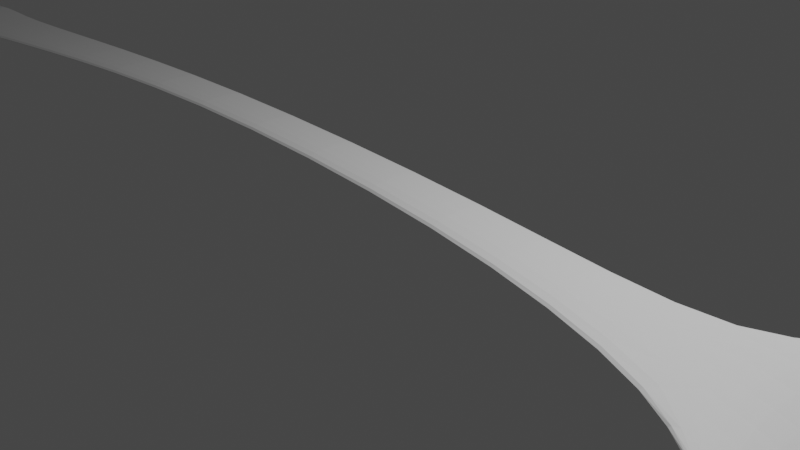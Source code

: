 # Source: Cuchara.blend  (saved by Blender 3.1.7; exported with 4.5.12 LTS)
import bpy
from mathutils import Matrix  # noqa: F401  (used for matrix-valued properties, if any)

bpy.ops.wm.read_factory_settings(use_empty=True)
scene = bpy.context.scene
scene.name = 'Scene'

# ---- collections
col_collection = bpy.data.collections.new('Collection'); scene.collection.children.link(col_collection)

# ---- world
world_world = bpy.data.worlds.new('World'); scene.world = world_world
world_world.use_nodes = True; world_world.node_tree.nodes.clear()
_N = world_world.node_tree.nodes; _L = world_world.node_tree.links
n0 = _N.new('ShaderNodeOutputWorld'); n0.name = 'World Output'; n0.location = (300, 300)
n1 = _N.new('ShaderNodeBackground'); n1.name = 'Background'; n1.location = (10, 300)
n1.inputs[0].default_value = (0.05088, 0.05088, 0.05088, 1.0)
_L.new(n1.outputs[0], n0.inputs[0])
n0.is_active_output = True
world_world.color = (0.05088, 0.05088, 0.05088)
world_world.use_sun_shadow = False
world_world.sun_shadow_jitter_overblur = 0.0

# ---- cameras
cam_camera = bpy.data.cameras.new('Camera')
cam_camera.clip_end = 100.0
cam_camera.ortho_scale = 7.314

# ---- lights
light_light = bpy.data.lights.new('Light', 'POINT')
light_light.transmission_factor = 0.0
light_light.energy = 1000.0
light_light.shadow_soft_size = 0.1
light_light.shadow_maximum_resolution = 0.006
light_light.use_absolute_resolution = True

# ---- meshes
me_cubo = bpy.data.meshes.new('Cubo')
me_cubo.from_pydata([(1.402, -1.926, -0.8529), (1.402, -1.926, 0.5335), (1.146, -4.122, -1.137), (1.146, -4.122, 1.064), (-1.393, -1.926, -0.8529), (-1.393, -1.926, 0.5335), (-1.055, -4.122, -1.137), (-1.055, -4.122, 1.064), (1.902, -3.611, -0.9054), (2.036, -2.954, -0.9054), (1.938, -2.297, -0.9054), (1.938, -2.297, 0.9035), (2.036, -2.954, 0.9035), (1.902, -3.611, 0.9035), (-1.928, -2.297, -0.9054), (-2.026, -2.954, -0.9054), (-1.892, -3.611, -0.9054), (-1.892, -3.611, 0.9035), (-2.026, -2.954, 0.9035), (-1.928, -2.297, 0.9035), (-0.1512, -4.376, -0.5071), (0.1544, -4.376, -0.5071), (0.1544, -4.376, 0.4096), (-0.1512, -4.376, 0.4096), (0.4792, -1.487, -1.921), (-0.4805, -1.487, -1.921), (-0.4805, -1.487, -0.3881), (0.4792, -1.487, -0.3881), (0.7354, -3.611, -9.474), (-0.7545, -3.611, -9.474), (0.7386, -2.954, -9.474), (-0.7578, -2.954, -9.474), (0.6912, -2.297, -9.474), (-0.7085, -2.297, -9.474), (-0.7545, -3.611, -11.28), (0.7354, -3.611, -11.28), (-0.7578, -2.954, -11.28), (0.7386, -2.954, -11.28), (-0.7085, -2.297, -11.28), (0.6912, -2.297, -11.28), (0.2919, -0.4373, 3.624), (-0.2932, -0.4373, 3.624), (-0.2932, -0.4373, 5.157), (0.2919, -0.4373, 5.157), (0.3289, 2.774, 3.222), (-0.3302, 2.774, 3.222), (-0.3302, 2.774, 4.462), (0.3289, 2.774, 4.462), (0.3974, 3.702, 0.6878), (-0.4177, 3.702, 0.6878), (-0.4177, 3.702, 2.221), (0.3974, 3.702, 2.221), (0.648, 4.272, 0.2739), (-0.6493, 4.272, 0.2739), (-0.6493, 4.272, 1.807), (0.648, 4.272, 1.807), (1.576, -2.026, -0.7628), (-1.567, -2.026, 0.7609), (1.576, -2.026, 0.7609), (-1.567, -2.026, -0.7628), (-0.5546, -1.75, -1.666), (0.5481, -1.75, -1.666), (0.5481, -1.75, -4.473), (-0.5546, -1.75, -4.473), (0.2397, 1.27, 5.972), (0.2397, 1.27, 7.361), (-0.241, 1.27, 7.361), (-0.241, 1.27, 5.972)], [], [(8, 13, 3, 2), (20, 23, 7, 6), (59, 57, 5, 4), (24, 27, 1, 0), (63, 59, 4, 25), (61, 58, 1, 27), (22, 3, 13, 28), (28, 13, 12, 30), (30, 12, 11, 32), (20, 6, 16, 34), (34, 16, 15, 36), (36, 15, 14, 38), (6, 7, 17, 16), (16, 17, 18, 15), (15, 18, 19, 14), (56, 58, 11, 10), (10, 11, 12, 9), (9, 12, 13, 8), (9, 37, 39, 10), (37, 36, 38, 39), (8, 35, 37, 9), (35, 34, 36, 37), (2, 21, 35, 8), (21, 20, 34, 35), (18, 31, 33, 19), (31, 30, 32, 33), (17, 29, 31, 18), (29, 28, 30, 31), (7, 23, 29, 17), (23, 22, 28, 29), (57, 60, 26, 5), (60, 61, 27, 26), (56, 62, 24, 0), (62, 63, 25, 24), (4, 5, 26, 25), (27, 24, 40, 43), (2, 3, 22, 21), (21, 22, 23, 20), (65, 64, 44, 47), (26, 27, 43, 42), (24, 25, 41, 40), (25, 26, 42, 41), (45, 46, 50, 49), (66, 65, 47, 46), (67, 66, 46, 45), (64, 67, 45, 44), (51, 48, 52, 55), (44, 45, 49, 48), (47, 44, 48, 51), (46, 47, 51, 50), (53, 54, 55, 52), (50, 51, 55, 54), (49, 50, 54, 53), (48, 49, 53, 52), (39, 38, 63, 62), (10, 39, 62, 56), (33, 32, 61, 60), (19, 33, 60, 57), (0, 1, 58, 56), (32, 11, 58, 61), (38, 14, 59, 63), (14, 19, 57, 59), (40, 41, 67, 64), (41, 42, 66, 67), (42, 43, 65, 66), (43, 40, 64, 65)])
_uv = me_cubo.uv_layers.new(name='MapaUV')
_uv.uv.foreach_set('vector', [0.375, 0.1865, 0.625, 0.1865, 0.625, 0.25, 0.375, 0.25, 0.375, 0.4175, 0.625, 0.4175, 0.625, 0.5, 0.375, 0.5, 0.375, 0.73, 0.6258, 0.7291, 0.625, 0.75, 0.375, 0.75, 0.375, 0.9159, 0.625, 0.9159, 0.625, 1.0, 0.375, 1.0, 0.2925, 0.73, 0.375, 0.73, 0.375, 0.75, 0.2925, 0.75, 0.7909, 0.73, 0.8738, 0.7287, 0.875, 0.75, 0.7909, 0.75, 0.7909, 0.5, 0.875, 0.5, 0.875, 0.5635, 0.7909, 0.5635, 0.7909, 0.5635, 0.875, 0.5635, 0.875, 0.626, 0.7909, 0.626, 0.7909, 0.626, 0.875, 0.626, 0.875, 0.6885, 0.7909, 0.6885, 0.2925, 0.5, 0.375, 0.5, 0.375, 0.5635, 0.2925, 0.5635, 0.2925, 0.5635, 0.375, 0.5635, 0.375, 0.626, 0.2925, 0.626, 0.2925, 0.626, 0.375, 0.626, 0.375, 0.6885, 0.2925, 0.6885, 0.375, 0.5, 0.625, 0.5, 0.625, 0.5635, 0.375, 0.5635, 0.375, 0.5635, 0.625, 0.5635, 0.625, 0.626, 0.375, 0.626, 0.375, 0.626, 0.625, 0.626, 0.625, 0.6885, 0.375, 0.6885, 0.375, 0.01999, 0.625, 0.01999, 0.625, 0.06155, 0.375, 0.06155, 0.375, 0.06155, 0.625, 0.06155, 0.625, 0.124, 0.375, 0.124, 0.375, 0.124, 0.625, 0.124, 0.625, 0.1865, 0.375, 0.1865, 0.125, 0.626, 0.2091, 0.626, 0.2091, 0.6885, 0.125, 0.6885, 0.2091, 0.626, 0.2925, 0.626, 0.2925, 0.6885, 0.2091, 0.6885, 0.125, 0.5635, 0.2091, 0.5635, 0.2091, 0.626, 0.125, 0.626, 0.2091, 0.5635, 0.2925, 0.5635, 0.2925, 0.626, 0.2091, 0.626, 0.125, 0.5, 0.2091, 0.5, 0.2091, 0.5635, 0.125, 0.5635, 0.2091, 0.5, 0.2925, 0.5, 0.2925, 0.5635, 0.2091, 0.5635, 0.625, 0.626, 0.7075, 0.626, 0.7075, 0.6885, 0.625, 0.6885, 0.7075, 0.626, 0.7909, 0.626, 0.7909, 0.6885, 0.7075, 0.6885, 0.625, 0.5635, 0.7075, 0.5635, 0.7075, 0.626, 0.625, 0.626, 0.7075, 0.5635, 0.7909, 0.5635, 0.7909, 0.626, 0.7075, 0.626, 0.625, 0.5, 0.7075, 0.5, 0.7075, 0.5635, 0.625, 0.5635, 0.7075, 0.5, 0.7909, 0.5, 0.7909, 0.5635, 0.7075, 0.5635, 0.6258, 0.7291, 0.7075, 0.73, 0.7075, 0.75, 0.625, 0.75, 0.7075, 0.73, 0.7909, 0.73, 0.7909, 0.75, 0.7075, 0.75, 0.125, 0.73, 0.2091, 0.73, 0.2091, 0.75, 0.125, 0.75, 0.2091, 0.73, 0.2925, 0.73, 0.2925, 0.75, 0.2091, 0.75, 0.375, 0.75, 0.625, 0.75, 0.625, 0.8325, 0.375, 0.8325, 0.625, 0.9159, 0.375, 0.9159, 0.375, 0.9159, 0.625, 0.9159, 0.375, 0.25, 0.625, 0.25, 0.625, 0.3341, 0.375, 0.3341, 0.375, 0.3341, 0.625, 0.3341, 0.625, 0.4175, 0.375, 0.4175, 0.625, 0.9159, 0.375, 0.9159, 0.375, 0.9159, 0.625, 0.9159, 0.7075, 0.75, 0.7909, 0.75, 0.7909, 0.75, 0.7075, 0.75, 0.2091, 0.75, 0.2925, 0.75, 0.2925, 0.75, 0.2091, 0.75, 0.375, 0.8325, 0.625, 0.8325, 0.625, 0.8325, 0.375, 0.8325, 0.375, 0.8325, 0.625, 0.8325, 0.625, 0.8325, 0.375, 0.8325, 0.7075, 0.75, 0.7909, 0.75, 0.7909, 0.75, 0.7075, 0.75, 0.375, 0.8325, 0.625, 0.8325, 0.625, 0.8325, 0.375, 0.8325, 0.2091, 0.75, 0.2925, 0.75, 0.2925, 0.75, 0.2091, 0.75, 0.625, 0.9159, 0.375, 0.9159, 0.375, 0.9159, 0.625, 0.9159, 0.2091, 0.75, 0.2925, 0.75, 0.2925, 0.75, 0.2091, 0.75, 0.625, 0.9159, 0.375, 0.9159, 0.375, 0.9159, 0.625, 0.9159, 0.7075, 0.75, 0.7909, 0.75, 0.7909, 0.75, 0.7075, 0.75, 0.375, 0.8325, 0.625, 0.8325, 0.625, 0.9159, 0.375, 0.9159, 0.7075, 0.75, 0.7909, 0.75, 0.7909, 0.75, 0.7075, 0.75, 0.375, 0.8325, 0.625, 0.8325, 0.625, 0.8325, 0.375, 0.8325, 0.2091, 0.75, 0.2925, 0.75, 0.2925, 0.75, 0.2091, 0.75, 0.2091, 0.6885, 0.2925, 0.6885, 0.2925, 0.73, 0.2091, 0.73, 0.125, 0.6885, 0.2091, 0.6885, 0.2091, 0.73, 0.125, 0.73, 0.7075, 0.6885, 0.7909, 0.6885, 0.7909, 0.73, 0.7075, 0.73, 0.625, 0.6885, 0.7075, 0.6885, 0.7075, 0.73, 0.6258, 0.7291, 0.375, 0.0, 0.625, 0.0, 0.625, 0.01999, 0.375, 0.01999, 0.7909, 0.6885, 0.875, 0.6885, 0.8738, 0.7287, 0.7909, 0.73, 0.2925, 0.6885, 0.375, 0.6885, 0.375, 0.73, 0.2925, 0.73, 0.375, 0.6885, 0.625, 0.6885, 0.6258, 0.7291, 0.375, 0.73, 0.2091, 0.75, 0.2925, 0.75, 0.2925, 0.75, 0.2091, 0.75, 0.375, 0.8325, 0.625, 0.8325, 0.625, 0.8325, 0.375, 0.8325, 0.7075, 0.75, 0.7909, 0.75, 0.7909, 0.75, 0.7075, 0.75, 0.625, 0.9159, 0.375, 0.9159, 0.375, 0.9159, 0.625, 0.9159])
me_cubo.use_remesh_fix_poles = True
me_cubo.use_remesh_preserve_attributes = False
me_cubo.update()

# ---- objects
ob_light = bpy.data.objects.new('Light', light_light)
ob_camera = bpy.data.objects.new('Camera', cam_camera)
ob_cubo = bpy.data.objects.new('Cubo', me_cubo)

# ---- transforms, parenting, visibility, modifiers, constraints
ob_light.location = (4.076, 1.005, 5.904)
ob_light.rotation_euler = (0.6503, 0.05522, 1.866)
ob_light.lock_rotations_4d = False
ob_light.empty_display_type = 'ARROWS'
ob_light.color = (0.0, 0.0, 0.0, 0.0)
ob_light.lineart.crease_threshold = 0.0
ob_camera.location = (7.359, -6.926, 4.958)
ob_camera.rotation_euler = (1.109, 0.0, 0.8149)
ob_camera.lock_rotations_4d = False
ob_camera.empty_display_type = 'ARROWS'
ob_camera.color = (0.0, 0.0, 0.0, 0.0)
ob_camera.display_type = 'WIRE'
ob_camera.lineart.crease_threshold = 0.0
ob_cubo.location = (0.0, 0.0, 0.0)
ob_cubo.rotation_euler = (0.0, 3.142, 1.571)
ob_cubo.scale = (1.206, 2.462, -0.07923)
_m = ob_cubo.modifiers.new('Subdivisión', 'SUBSURF')
_m.levels = 2

# ---- collection membership
col_collection.objects.link(ob_light)
col_collection.objects.link(ob_camera)
col_collection.objects.link(ob_cubo)

# ---- scene / render settings (as saved in the file)
scene.camera = ob_camera
scene.frame_start = 1; scene.frame_end = 250; scene.frame_set(1)
scene.render.engine = 'BLENDER_EEVEE_NEXT'
scene.cycles.sampling_pattern = 'TABULATED_SOBOL'
scene.cycles.use_light_tree = False
scene.view_settings.view_transform = 'Filmic'
bpy.context.view_layer.update()
